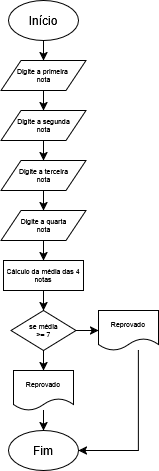

The diagram above was exported from draw.io. Its source (the exported page's mxGraphModel, read from the mxfile embedded in the PNG):
<mxGraphModel dx="811" dy="424" grid="1" gridSize="10" guides="1" tooltips="1" connect="1" arrows="1" fold="1" page="1" pageScale="1" pageWidth="827" pageHeight="1169" math="0" shadow="0">
  <root>
    <mxCell id="0" />
    <mxCell id="1" parent="0" />
    <mxCell id="BCQRdJ5s-8fxWVs8BKAS-33" style="edgeStyle=orthogonalEdgeStyle;rounded=0;orthogonalLoop=1;jettySize=auto;html=1;" edge="1" parent="1" source="BCQRdJ5s-8fxWVs8BKAS-1" target="BCQRdJ5s-8fxWVs8BKAS-2">
      <mxGeometry relative="1" as="geometry" />
    </mxCell>
    <mxCell id="BCQRdJ5s-8fxWVs8BKAS-1" value="Início" style="ellipse;whiteSpace=wrap;html=1;" vertex="1" parent="1">
      <mxGeometry x="350" y="50" width="70" height="40" as="geometry" />
    </mxCell>
    <mxCell id="BCQRdJ5s-8fxWVs8BKAS-34" style="edgeStyle=orthogonalEdgeStyle;rounded=0;orthogonalLoop=1;jettySize=auto;html=1;entryX=0.5;entryY=0;entryDx=0;entryDy=0;" edge="1" parent="1" source="BCQRdJ5s-8fxWVs8BKAS-2" target="BCQRdJ5s-8fxWVs8BKAS-27">
      <mxGeometry relative="1" as="geometry" />
    </mxCell>
    <mxCell id="BCQRdJ5s-8fxWVs8BKAS-2" value="&lt;div&gt;Digite a primeira&amp;nbsp;&lt;/div&gt;&lt;div&gt;nota&lt;/div&gt;" style="shape=parallelogram;perimeter=parallelogramPerimeter;whiteSpace=wrap;html=1;fixedSize=1;fontSize=7;" vertex="1" parent="1">
      <mxGeometry x="342.5" y="110" width="85" height="30" as="geometry" />
    </mxCell>
    <mxCell id="BCQRdJ5s-8fxWVs8BKAS-40" style="edgeStyle=orthogonalEdgeStyle;rounded=0;orthogonalLoop=1;jettySize=auto;html=1;" edge="1" parent="1" source="BCQRdJ5s-8fxWVs8BKAS-11" target="BCQRdJ5s-8fxWVs8BKAS-14">
      <mxGeometry relative="1" as="geometry" />
    </mxCell>
    <mxCell id="BCQRdJ5s-8fxWVs8BKAS-42" style="edgeStyle=orthogonalEdgeStyle;rounded=0;orthogonalLoop=1;jettySize=auto;html=1;entryX=0;entryY=0.5;entryDx=0;entryDy=0;" edge="1" parent="1" source="BCQRdJ5s-8fxWVs8BKAS-11" target="BCQRdJ5s-8fxWVs8BKAS-38">
      <mxGeometry relative="1" as="geometry" />
    </mxCell>
    <mxCell id="BCQRdJ5s-8fxWVs8BKAS-11" value="&lt;div&gt;se média&lt;/div&gt;&lt;div&gt;&amp;gt;= 7&lt;/div&gt;" style="rhombus;whiteSpace=wrap;html=1;fontSize=7;" vertex="1" parent="1">
      <mxGeometry x="352.5" y="360" width="65" height="40" as="geometry" />
    </mxCell>
    <mxCell id="BCQRdJ5s-8fxWVs8BKAS-41" style="edgeStyle=orthogonalEdgeStyle;rounded=0;orthogonalLoop=1;jettySize=auto;html=1;entryX=0.5;entryY=0;entryDx=0;entryDy=0;" edge="1" parent="1" source="BCQRdJ5s-8fxWVs8BKAS-14" target="BCQRdJ5s-8fxWVs8BKAS-39">
      <mxGeometry relative="1" as="geometry" />
    </mxCell>
    <mxCell id="BCQRdJ5s-8fxWVs8BKAS-14" value="Reprovado" style="shape=document;whiteSpace=wrap;html=1;boundedLbl=1;fontSize=7;" vertex="1" parent="1">
      <mxGeometry x="355" y="420" width="60" height="40" as="geometry" />
    </mxCell>
    <mxCell id="BCQRdJ5s-8fxWVs8BKAS-35" style="edgeStyle=orthogonalEdgeStyle;rounded=0;orthogonalLoop=1;jettySize=auto;html=1;" edge="1" parent="1" source="BCQRdJ5s-8fxWVs8BKAS-27" target="BCQRdJ5s-8fxWVs8BKAS-28">
      <mxGeometry relative="1" as="geometry" />
    </mxCell>
    <mxCell id="BCQRdJ5s-8fxWVs8BKAS-27" value="&lt;div&gt;Digite a segunda &lt;br&gt;&lt;/div&gt;&lt;div&gt;nota&lt;/div&gt;" style="shape=parallelogram;perimeter=parallelogramPerimeter;whiteSpace=wrap;html=1;fixedSize=1;fontSize=7;" vertex="1" parent="1">
      <mxGeometry x="342.5" y="160" width="85" height="30" as="geometry" />
    </mxCell>
    <mxCell id="BCQRdJ5s-8fxWVs8BKAS-36" style="edgeStyle=orthogonalEdgeStyle;rounded=0;orthogonalLoop=1;jettySize=auto;html=1;entryX=0.5;entryY=0;entryDx=0;entryDy=0;" edge="1" parent="1" source="BCQRdJ5s-8fxWVs8BKAS-28" target="BCQRdJ5s-8fxWVs8BKAS-30">
      <mxGeometry relative="1" as="geometry" />
    </mxCell>
    <mxCell id="BCQRdJ5s-8fxWVs8BKAS-28" value="&lt;div&gt;Digite a terceira &lt;br&gt;&lt;/div&gt;&lt;div&gt;nota&lt;/div&gt;" style="shape=parallelogram;perimeter=parallelogramPerimeter;whiteSpace=wrap;html=1;fixedSize=1;fontSize=7;" vertex="1" parent="1">
      <mxGeometry x="342.5" y="210" width="85" height="30" as="geometry" />
    </mxCell>
    <mxCell id="BCQRdJ5s-8fxWVs8BKAS-46" style="edgeStyle=orthogonalEdgeStyle;rounded=0;orthogonalLoop=1;jettySize=auto;html=1;entryX=0.5;entryY=0;entryDx=0;entryDy=0;" edge="1" parent="1" source="BCQRdJ5s-8fxWVs8BKAS-30" target="BCQRdJ5s-8fxWVs8BKAS-44">
      <mxGeometry relative="1" as="geometry" />
    </mxCell>
    <mxCell id="BCQRdJ5s-8fxWVs8BKAS-30" value="&lt;div&gt;Digite a quarta&lt;/div&gt;&lt;div&gt;nota&lt;/div&gt;" style="shape=parallelogram;perimeter=parallelogramPerimeter;whiteSpace=wrap;html=1;fixedSize=1;fontSize=7;" vertex="1" parent="1">
      <mxGeometry x="342.5" y="260" width="85" height="30" as="geometry" />
    </mxCell>
    <mxCell id="BCQRdJ5s-8fxWVs8BKAS-43" style="edgeStyle=orthogonalEdgeStyle;rounded=0;orthogonalLoop=1;jettySize=auto;html=1;entryX=1;entryY=0.5;entryDx=0;entryDy=0;" edge="1" parent="1" source="BCQRdJ5s-8fxWVs8BKAS-38" target="BCQRdJ5s-8fxWVs8BKAS-39">
      <mxGeometry relative="1" as="geometry">
        <Array as="points">
          <mxPoint x="480" y="500" />
        </Array>
      </mxGeometry>
    </mxCell>
    <mxCell id="BCQRdJ5s-8fxWVs8BKAS-38" value="Reprovado" style="shape=document;whiteSpace=wrap;html=1;boundedLbl=1;fontSize=7;" vertex="1" parent="1">
      <mxGeometry x="440" y="360" width="60" height="40" as="geometry" />
    </mxCell>
    <mxCell id="BCQRdJ5s-8fxWVs8BKAS-39" value="Fim" style="ellipse;whiteSpace=wrap;html=1;" vertex="1" parent="1">
      <mxGeometry x="350" y="480" width="70" height="40" as="geometry" />
    </mxCell>
    <mxCell id="BCQRdJ5s-8fxWVs8BKAS-47" style="edgeStyle=orthogonalEdgeStyle;rounded=0;orthogonalLoop=1;jettySize=auto;html=1;entryX=0.5;entryY=0;entryDx=0;entryDy=0;" edge="1" parent="1" source="BCQRdJ5s-8fxWVs8BKAS-44" target="BCQRdJ5s-8fxWVs8BKAS-11">
      <mxGeometry relative="1" as="geometry" />
    </mxCell>
    <mxCell id="BCQRdJ5s-8fxWVs8BKAS-44" value="Cálculo da média das 4 notas" style="rounded=0;whiteSpace=wrap;html=1;fontSize=7;" vertex="1" parent="1">
      <mxGeometry x="345" y="310" width="80" height="30" as="geometry" />
    </mxCell>
  </root>
</mxGraphModel>